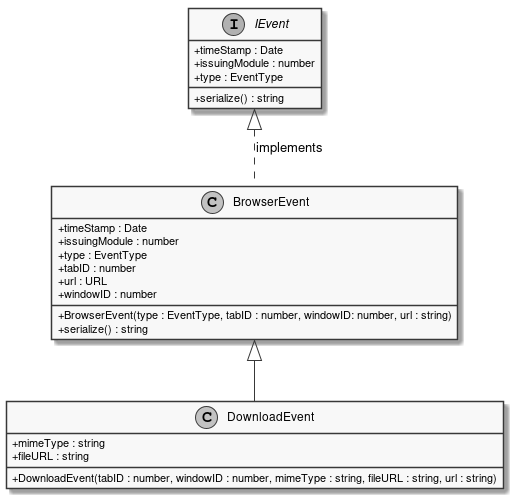

The diagram above was rendered by PlantUML. Its source (embedded in the PNG):
@startuml
skinparam linetype ortho
skinparam monochrome true
skinparam classAttributeIconSize 0
class DownloadEvent extends BrowserEvent {
        + mimeType : string
        + fileURL : string
        + DownloadEvent(tabID : number, windowID : number, mimeType : string, fileURL : string, url : string)
}
interface IEvent {
    + timeStamp : Date
    + issuingModule : number
    + type : EventType
    + serialize() : string
}

IEvent <|.DOWN. BrowserEvent : implements
class BrowserEvent {
    + BrowserEvent(type : EventType, tabID : number, windowID: number, url : string)
    + timeStamp : Date
    + issuingModule : number
    + type : EventType
    + serialize() : string
    + tabID : number
    + url : URL
    + windowID : number
}
@enduml